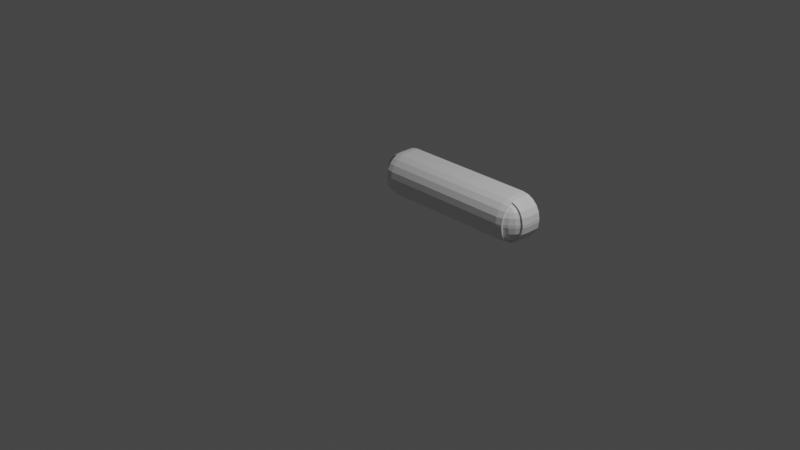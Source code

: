 # Source: light_sensor.blend  (saved by Blender 3.0.42; exported with 4.5.12 LTS)
import bpy
from mathutils import Matrix  # noqa: F401  (used for matrix-valued properties, if any)

bpy.ops.wm.read_factory_settings(use_empty=True)
scene = bpy.context.scene
scene.name = 'Scene'

# ---- collections
col_collection = bpy.data.collections.new('Collection'); scene.collection.children.link(col_collection)

# ---- materials (node trees are filled in below, after node groups)
mat_material = bpy.data.materials.new('Material')
mat_material.alpha_threshold = 0.0
mat_material.use_transparent_shadow = False
mat_material.line_color = (0.0, 0.0, 0.0, 1.0)

# ---- material node trees
mat_material.use_nodes = True; mat_material.node_tree.nodes.clear()
_N = mat_material.node_tree.nodes; _L = mat_material.node_tree.links
n0 = _N.new('ShaderNodeOutputMaterial'); n0.name = 'Material Output'; n0.location = (300, 300)
n1 = _N.new('ShaderNodeBsdfPrincipled'); n1.name = 'Principled BSDF'; n1.location = (10, 300)
n1.distribution = 'GGX'
n1.subsurface_method = 'RANDOM_WALK_SKIN'
n1.inputs[2].default_value = 0.4
n1.inputs[3].default_value = 1.45
n1.inputs[27].default_value = (0.0, 0.0, 0.0, 1.0)
n1.inputs[28].default_value = 1.0
_L.new(n1.outputs[0], n0.inputs[0])
n0.is_active_output = True

# ---- world
world_world = bpy.data.worlds.new('World'); scene.world = world_world
world_world.use_nodes = True; world_world.node_tree.nodes.clear()
_N = world_world.node_tree.nodes; _L = world_world.node_tree.links
n0 = _N.new('ShaderNodeOutputWorld'); n0.name = 'World Output'; n0.location = (300, 300)
n1 = _N.new('ShaderNodeBackground'); n1.name = 'Background'; n1.location = (10, 300)
n1.inputs[0].default_value = (0.05088, 0.05088, 0.05088, 1.0)
_L.new(n1.outputs[0], n0.inputs[0])
n0.is_active_output = True
world_world.color = (0.05088, 0.05088, 0.05088)
world_world.use_sun_shadow = False
world_world.sun_shadow_jitter_overblur = 0.0

# ---- cameras
cam_camera = bpy.data.cameras.new('Camera')
cam_camera.clip_end = 100.0
cam_camera.ortho_scale = 7.314

# ---- lights
light_light = bpy.data.lights.new('Light', 'POINT')
light_light.transmission_factor = 0.0
light_light.energy = 1000.0
light_light.shadow_soft_size = 0.1
light_light.shadow_maximum_resolution = 0.006
light_light.use_absolute_resolution = True

# ---- meshes
me_cube = bpy.data.meshes.new('Cube')
me_cube.from_pydata([(-0.8734, 0.6951, -0.1375), (-0.9259, 0.7154, -0.08674), (-0.9375, 0.7124, -0.01626), (-0.8837, 0.6731, -0.08656), (-0.8868, 0.6617, -0.01626), (-0.7666, 1.0, -0.25), (-1.0, 1.0, -0.01657), (-0.8387, 1.0, -0.2386), (-0.9038, 1.0, -0.2054), (-0.9554, 1.0, -0.1538), (-0.9886, 1.0, -0.08871), (-0.7666, 0.6, -0.01657), (-1.0, 0.8334, -0.01657), (-0.7666, 0.8334, -0.25), (-0.8387, 0.6114, -0.01657), (-0.7666, 0.6114, -0.08872), (-0.841, 0.6249, -0.09063), (-0.7666, 0.6445, -0.1538), (-0.8384, 0.6564, -0.1507), (-0.9886, 0.8334, -0.08872), (-0.9554, 0.8334, -0.1538), (-0.9886, 0.7612, -0.01657), (-0.975, 0.7593, -0.09105), (-0.9438, 0.7618, -0.1506), (-0.7666, 0.7612, -0.2386), (-0.7666, 0.6962, -0.2054), (-0.8387, 0.8334, -0.2386), (-0.8406, 0.7589, -0.225), (-0.8382, 0.6994, -0.1938), (-0.9038, 0.8334, -0.2054), (-0.9007, 0.7616, -0.1936), (1.0, 1.0, -0.01657), (0.7666, 1.0, -0.25), (0.9886, 1.0, -0.08871), (0.9554, 1.0, -0.1538), (0.9038, 1.0, -0.2054), (0.8387, 1.0, -0.2386), (0.7666, 0.8334, -0.25), (1.0, 0.8334, -0.01657), (0.7666, 0.6, -0.01657), (0.8387, 0.8334, -0.2386), (0.9038, 0.8334, -0.2054), (0.7666, 0.7612, -0.2386), (0.841, 0.7593, -0.225), (0.9006, 0.7618, -0.1938), (0.7666, 0.6962, -0.2054), (0.8384, 0.6993, -0.1936), (0.9886, 0.7612, -0.01657), (0.9886, 0.8334, -0.08872), (0.975, 0.7589, -0.09063), (0.9554, 0.8334, -0.1538), (0.9436, 0.7616, -0.1507), (0.7666, 0.6114, -0.08872), (0.7666, 0.6445, -0.1538), (0.8387, 0.6114, -0.01657), (0.8406, 0.6249, -0.09105), (0.8382, 0.6562, -0.1506), (-1.0, 1.0, 0.01657), (-0.7666, 1.0, 0.25), (-0.9886, 1.0, 0.08871), (-0.9554, 1.0, 0.1538), (-0.9038, 1.0, 0.2054), (-0.8387, 1.0, 0.2386), (-0.7666, 0.8334, 0.25), (-1.0, 0.8334, 0.01657), (-0.7666, 0.6, 0.01657), (-0.8387, 0.8334, 0.2386), (-0.9038, 0.8334, 0.2054), (-0.7666, 0.7612, 0.2386), (-0.841, 0.7593, 0.225), (-0.9006, 0.7618, 0.1938), (-0.7666, 0.6962, 0.2054), (-0.8384, 0.6993, 0.1936), (-0.9886, 0.7612, 0.01657), (-0.9886, 0.8334, 0.08872), (-0.975, 0.7589, 0.09063), (-0.9554, 0.8334, 0.1538), (-0.9436, 0.7616, 0.1507), (-0.7666, 0.6114, 0.08872), (-0.7666, 0.6445, 0.1538), (-0.8387, 0.6114, 0.01657), (-0.8406, 0.6249, 0.09105), (-0.8382, 0.6562, 0.1506), (0.7666, 1.0, 0.25), (1.0, 1.0, 0.01657), (0.8387, 1.0, 0.2386), (0.9038, 1.0, 0.2054), (0.9554, 1.0, 0.1538), (0.9886, 1.0, 0.08871), (0.7666, 0.6, 0.01657), (1.0, 0.8334, 0.01657), (0.7666, 0.8334, 0.25), (0.8387, 0.6114, 0.01657), (0.7666, 0.6114, 0.08872), (0.841, 0.6249, 0.09063), (0.7666, 0.6445, 0.1538), (0.8384, 0.6564, 0.1507), (0.9886, 0.8334, 0.08872), (0.9554, 0.8334, 0.1538), (0.9886, 0.7612, 0.01657), (0.975, 0.7593, 0.09105), (0.9438, 0.7618, 0.1506), (0.7666, 0.7612, 0.2386), (0.7666, 0.6962, 0.2054), (0.8387, 0.8334, 0.2386), (0.8406, 0.7589, 0.225), (0.8382, 0.6994, 0.1938), (0.9038, 0.8334, 0.2054), (0.9007, 0.7616, 0.1936), (-0.9041, 0.7258, -0.1375), (-0.8734, 0.7258, -0.1682), (0.8734, 0.7258, -0.1682), (0.9041, 0.7258, -0.1375), (0.9375, 0.7124, -0.01626), (0.926, 0.7155, -0.08656), (0.8868, 0.6617, -0.01626), (0.8838, 0.6733, -0.08674), (0.8734, 0.6951, -0.1375), (-0.8734, 0.7258, 0.1682), (-0.9041, 0.7258, 0.1375), (-0.9375, 0.7124, 0.01626), (-0.926, 0.7155, 0.08656), (-0.8868, 0.6617, 0.01626), (-0.8838, 0.6733, 0.08674), (-0.8734, 0.6951, 0.1375), (0.8868, 0.6617, 0.01626), (0.8837, 0.6731, 0.08656), (0.9375, 0.7124, 0.01626), (0.9259, 0.7154, 0.08674), (0.8734, 0.6951, 0.1375), (0.9041, 0.7258, 0.1375), (0.8734, 0.7258, 0.1682), (-0.8309, 0.6769, -0.1462), (-0.8292, 0.6662, -0.1491), (-0.8334, 0.6467, -0.0886), (-0.8318, 0.6352, -0.08964), (-0.8295, 0.6219, -0.01639), (-0.8312, 0.6334, -0.01626), (-0.9643, 0.7681, -0.09005), (-0.9525, 0.7662, -0.08898), (-0.9658, 0.768, -0.01626), (-0.9777, 0.7701, -0.01639), (-0.9334, 0.7705, -0.1489), (-0.9225, 0.7684, -0.1461), (-0.8909, 0.7702, -0.1915), (-0.8821, 0.7683, -0.1864), (-0.8291, 0.7087, -0.1917), (-0.8308, 0.7172, -0.1866), (-0.8327, 0.7661, -0.2122), (-0.8315, 0.7676, -0.2226), (0.8908, 0.7704, -0.1917), (0.882, 0.7684, -0.1866), (0.8331, 0.7665, -0.2122), (0.832, 0.768, -0.2226), (0.9333, 0.7703, -0.1491), (0.9223, 0.7683, -0.1462), (0.8309, 0.7171, -0.1864), (0.8293, 0.7086, -0.1915), (0.9777, 0.7701, -0.01639), (0.9658, 0.768, -0.01626), (0.9524, 0.7658, -0.0886), (0.9643, 0.7677, -0.08964), (0.8314, 0.6352, -0.09005), (0.833, 0.6467, -0.08898), (0.8312, 0.6334, -0.01626), (0.8295, 0.6219, -0.01639), (0.8291, 0.6661, -0.1489), (0.8307, 0.6767, -0.1461), (-0.8908, 0.7704, 0.1917), (-0.882, 0.7684, 0.1866), (-0.8331, 0.7665, 0.2122), (-0.832, 0.768, 0.2226), (-0.9333, 0.7703, 0.1491), (-0.9223, 0.7683, 0.1462), (-0.8309, 0.7171, 0.1864), (-0.8293, 0.7086, 0.1915), (-0.9777, 0.7701, 0.01639), (-0.9658, 0.768, 0.01626), (-0.9524, 0.7658, 0.0886), (-0.9643, 0.7677, 0.08964), (-0.8314, 0.6352, 0.09005), (-0.833, 0.6467, 0.08898), (-0.8312, 0.6334, 0.01626), (-0.8295, 0.6219, 0.01639), (-0.8291, 0.6661, 0.1489), (-0.8307, 0.6767, 0.1461), (0.8295, 0.6219, 0.01639), (0.8312, 0.6334, 0.01626), (0.8334, 0.6467, 0.0886), (0.8318, 0.6352, 0.08964), (0.8309, 0.6769, 0.1462), (0.8292, 0.6662, 0.1491), (0.9643, 0.7681, 0.09005), (0.9525, 0.7662, 0.08898), (0.9658, 0.768, 0.01626), (0.9777, 0.7701, 0.01639), (0.9334, 0.7705, 0.1489), (0.9225, 0.7684, 0.1461), (0.8909, 0.7702, 0.1915), (0.8821, 0.7683, 0.1864), (0.8291, 0.7087, 0.1917), (0.8308, 0.7172, 0.1866), (0.8327, 0.7661, 0.2122), (0.8315, 0.7676, 0.2226)], [], [(65, 11, 39, 89), (91, 83, 58, 63), (137, 182, 122, 4), (38, 31, 84, 90), (5, 7, 8, 9, 10, 6, 57, 59, 60, 61, 62, 58, 83, 85, 86, 87, 88, 84, 31, 33, 34, 35, 36, 32), (13, 5, 32, 37), (11, 14, 16, 15), (15, 16, 18, 17), (12, 19, 22, 21), (19, 20, 23, 22), (20, 29, 30, 23), (13, 24, 27, 26), (24, 25, 28, 27), (25, 17, 18, 28), (26, 27, 30, 29), (37, 40, 43, 42), (40, 41, 44, 43), (41, 50, 51, 44), (42, 43, 46, 45), (151, 155, 112, 111), (178, 121, 119, 173), (38, 47, 49, 48), (101, 108, 198, 196), (159, 113, 114, 160), (48, 49, 51, 50), (73, 21, 141, 176), (185, 174, 118, 124), (39, 52, 55, 54), (52, 53, 56, 55), (53, 45, 46, 56), (187, 164, 115, 125), (193, 197, 130, 128), (94, 92, 186, 189), (77, 75, 179, 172), (63, 66, 69, 68), (66, 67, 70, 69), (67, 76, 77, 70), (68, 69, 72, 71), (139, 143, 109, 1), (160, 114, 112, 155), (64, 73, 75, 74), (72, 69, 171, 175), (167, 156, 111, 117), (74, 75, 77, 76), (181, 185, 124, 123), (187, 125, 126, 188), (65, 78, 81, 80), (78, 79, 82, 81), (79, 71, 72, 82), (202, 201, 131, 199), (92, 54, 165, 186), (51, 49, 161, 154), (2, 120, 177, 140), (89, 92, 94, 93), (169, 173, 119, 118), (137, 4, 3, 134), (93, 94, 96, 95), (177, 120, 121, 178), (148, 147, 110, 145), (90, 97, 100, 99), (97, 98, 101, 100), (98, 107, 108, 101), (201, 190, 129, 131), (43, 44, 150, 153), (197, 199, 131, 130), (91, 102, 105, 104), (102, 103, 106, 105), (103, 95, 96, 106), (104, 105, 108, 107), (16, 14, 136, 135), (163, 167, 117, 116), (21, 22, 138, 141), (65, 89, 93, 78), (78, 93, 95, 79), (79, 95, 103, 71), (71, 103, 102, 68), (68, 102, 91, 63), (11, 65, 80, 14), (143, 145, 110, 109), (49, 47, 158, 161), (21, 73, 64, 12), (5, 13, 26, 7), (7, 26, 29, 8), (8, 29, 20, 9), (9, 20, 19, 10), (10, 19, 12, 6), (90, 84, 88, 97), (97, 88, 87, 98), (98, 87, 86, 107), (107, 86, 85, 104), (104, 85, 83, 91), (31, 38, 48, 33), (33, 48, 50, 34), (34, 50, 41, 35), (35, 41, 40, 36), (36, 40, 37, 32), (57, 64, 74, 59), (59, 74, 76, 60), (60, 76, 67, 61), (61, 67, 66, 62), (62, 66, 63, 58), (89, 39, 54, 92), (188, 126, 129, 190), (44, 51, 154, 150), (28, 18, 133, 146), (99, 47, 38, 90), (39, 11, 15, 52), (52, 15, 17, 53), (53, 17, 25, 45), (45, 25, 24, 42), (42, 24, 13, 37), (64, 57, 6, 12), (4, 2, 1, 3), (18, 16, 135, 133), (3, 1, 109, 0), (22, 23, 142, 138), (140, 139, 1, 2), (30, 27, 149, 144), (27, 28, 146, 149), (134, 3, 0, 132), (0, 109, 110), (46, 43, 153, 157), (152, 151, 111, 156), (127, 113, 159, 194), (113, 115, 116, 114), (56, 46, 157, 166), (114, 116, 117, 112), (55, 56, 166, 162), (164, 163, 116, 115), (47, 99, 195, 158), (111, 112, 117), (70, 77, 172, 168), (170, 169, 118, 174), (80, 81, 180, 183), (120, 122, 123, 121), (82, 72, 175, 184), (121, 123, 124, 119), (81, 82, 184, 180), (182, 181, 123, 122), (75, 73, 176, 179), (118, 119, 124), (96, 94, 189, 191), (125, 127, 128, 126), (106, 96, 191, 200), (126, 128, 130, 129), (100, 101, 196, 192), (194, 193, 128, 127), (108, 105, 203, 198), (105, 106, 200, 203), (99, 100, 192, 195), (129, 130, 131), (14, 80, 183, 136), (4, 122, 120, 2), (23, 30, 144, 142), (69, 70, 168, 171), (125, 115, 113, 127), (54, 55, 162, 165), (137, 134, 135, 136), (134, 132, 133, 135), (139, 140, 141, 138), (143, 139, 138, 142), (145, 143, 142, 144), (147, 148, 149, 146), (132, 147, 146, 133), (148, 145, 144, 149), (151, 152, 153, 150), (155, 151, 150, 154), (152, 156, 157, 153), (159, 160, 161, 158), (160, 155, 154, 161), (163, 164, 165, 162), (167, 163, 162, 166), (156, 167, 166, 157), (169, 170, 171, 168), (173, 169, 168, 172), (170, 174, 175, 171), (177, 178, 179, 176), (178, 173, 172, 179), (181, 182, 183, 180), (185, 181, 180, 184), (174, 185, 184, 175), (187, 188, 189, 186), (188, 190, 191, 189), (193, 194, 195, 192), (197, 193, 192, 196), (199, 197, 196, 198), (201, 202, 203, 200), (190, 201, 200, 191), (202, 199, 198, 203), (182, 137, 136, 183), (176, 141, 140, 177), (164, 187, 186, 165), (158, 195, 194, 159), (147, 132, 0, 110)])
_uv = me_cube.uv_layers.new(name='UVMap')
_uv.uv.foreach_set('vector', [0.2417, 0.5292, 0.2583, 0.5292, 0.2583, 0.7208, 0.2417, 0.7208, 0.5209, 0.02918, 0.625, 0.02918, 0.625, 0.2208, 0.5209, 0.2208, 0.2583, 0.5191, 0.2417, 0.5191, 0.2417, 0.512, 0.2583, 0.512, 0.5209, 0.8667, 0.625, 0.8667, 0.625, 0.8833, 0.5209, 0.8833, 0.625, 0.5292, 0.6307, 0.5202, 0.6473, 0.512, 0.6731, 0.5056, 0.7056, 0.5014, 0.7417, 0.5, 0.7583, 0.5, 0.7944, 0.5014, 0.8269, 0.5056, 0.8527, 0.512, 0.8693, 0.5202, 0.875, 0.5292, 0.875, 0.7208, 0.8693, 0.7298, 0.8527, 0.738, 0.8269, 0.7444, 0.7944, 0.7486, 0.7583, 0.75, 0.7417, 0.75, 0.7056, 0.7486, 0.6731, 0.7444, 0.6473, 0.738, 0.6307, 0.7298, 0.625, 0.7208, 0.5209, 0.5292, 0.625, 0.5292, 0.625, 0.7208, 0.5209, 0.7208, 0.2583, 0.5292, 0.2583, 0.5202, 0.2953, 0.5199, 0.2944, 0.5292, 0.2944, 0.5292, 0.2953, 0.5199, 0.3254, 0.5202, 0.3269, 0.5292, 0.5209, 0.3833, 0.5209, 0.4194, 0.4746, 0.4205, 0.4758, 0.3833, 0.5209, 0.4194, 0.5209, 0.4519, 0.4761, 0.4503, 0.4746, 0.4205, 0.5209, 0.4519, 0.5209, 0.5, 0.476, 0.5, 0.4761, 0.4503, 0.5209, 0.5292, 0.4758, 0.5292, 0.4743, 0.5199, 0.5209, 0.5202, 0.4758, 0.5292, 0.4352, 0.5292, 0.4371, 0.5202, 0.4743, 0.5199, 0.4352, 0.5292, 0.375, 0.5292, 0.375, 0.5202, 0.4371, 0.5202, 0.5209, 0.5202, 0.4743, 0.5199, 0.476, 0.5124, 0.5209, 0.512, 0.5209, 0.7208, 0.5209, 0.7298, 0.4746, 0.7301, 0.4758, 0.7208, 0.5209, 0.7298, 0.5209, 0.738, 0.4761, 0.7376, 0.4746, 0.7301, 0.5209, 0.738, 0.5209, 0.75, 0.476, 0.75, 0.4761, 0.7376, 0.4758, 0.7208, 0.4746, 0.7301, 0.4371, 0.7298, 0.4352, 0.7208, 0.4708, 0.7374, 0.4707, 0.75, 0.4437, 0.75, 0.4437, 0.7363, 0.4691, 0.3299, 0.4371, 0.3309, 0.4437, 0.305, 0.4707, 0.3005, 0.5209, 0.8667, 0.4758, 0.8667, 0.4743, 0.8297, 0.5209, 0.8306, 0.4761, 0.007031, 0.476, 0.0, 0.476, 0.0, 0.4761, 0.007031, 0.4705, 0.8667, 0.4352, 0.8667, 0.4371, 0.8309, 0.4691, 0.8299, 0.5209, 0.8306, 0.4743, 0.8297, 0.476, 0.7996, 0.5209, 0.7981, 0.4758, 0.3667, 0.4758, 0.3833, 0.4758, 0.3833, 0.4758, 0.3667, 0.1756, 0.5192, 0.125, 0.5191, 0.125, 0.5137, 0.18, 0.5137, 0.2583, 0.7208, 0.2944, 0.7208, 0.2955, 0.7301, 0.2583, 0.7298, 0.2944, 0.7208, 0.3269, 0.7208, 0.3253, 0.7298, 0.2955, 0.7301, 0.3269, 0.7208, 0.375, 0.7208, 0.375, 0.7298, 0.3253, 0.7298, 0.2417, 0.7309, 0.2583, 0.7309, 0.2583, 0.738, 0.2417, 0.738, 0.4694, 0.9203, 0.4709, 0.9494, 0.4437, 0.945, 0.4371, 0.9192, 0.2047, 0.7301, 0.2417, 0.7298, 0.2417, 0.7298, 0.2047, 0.7301, 0.476, 0.2996, 0.4743, 0.3297, 0.4743, 0.3297, 0.476, 0.2996, 0.5209, 0.2208, 0.5209, 0.2298, 0.4746, 0.2301, 0.4758, 0.2208, 0.5209, 0.2298, 0.5209, 0.238, 0.4761, 0.2376, 0.4746, 0.2301, 0.5209, 0.238, 0.5209, 0.25, 0.476, 0.25, 0.4761, 0.2376, 0.4758, 0.2208, 0.4746, 0.2301, 0.4371, 0.2298, 0.4352, 0.2208, 0.4694, 0.4203, 0.4709, 0.4494, 0.4437, 0.445, 0.4371, 0.4192, 0.4691, 0.8299, 0.4371, 0.8309, 0.4437, 0.805, 0.4707, 0.8005, 0.5209, 0.3667, 0.4758, 0.3667, 0.4743, 0.3297, 0.5209, 0.3306, 0.4371, 0.2298, 0.4746, 0.2301, 0.4746, 0.2301, 0.4371, 0.2298, 0.3244, 0.7308, 0.375, 0.7309, 0.375, 0.7363, 0.32, 0.7363, 0.5209, 0.3306, 0.4743, 0.3297, 0.476, 0.2996, 0.5209, 0.2981, 0.2047, 0.5189, 0.1756, 0.5192, 0.18, 0.5137, 0.2058, 0.5124, 0.2417, 0.7309, 0.2417, 0.738, 0.2059, 0.7376, 0.2049, 0.7312, 0.2417, 0.5292, 0.2056, 0.5292, 0.2045, 0.5199, 0.2417, 0.5202, 0.2056, 0.5292, 0.1731, 0.5292, 0.1747, 0.5202, 0.2045, 0.5199, 0.1731, 0.5292, 0.125, 0.5292, 0.125, 0.5202, 0.1747, 0.5202, 0.4694, 0.01892, 0.4382, 0.01917, 0.4437, 0.01374, 0.4707, 0.01263, 0.2417, 0.7298, 0.2583, 0.7298, 0.2583, 0.7298, 0.2417, 0.7298, 0.476, 0.7996, 0.4743, 0.8297, 0.4743, 0.8297, 0.476, 0.7996, 0.4352, 0.3833, 0.4352, 0.3667, 0.4705, 0.3667, 0.4705, 0.3833, 0.2417, 0.7208, 0.2417, 0.7298, 0.2047, 0.7301, 0.2056, 0.7208, 0.4708, 0.2374, 0.4707, 0.25, 0.4437, 0.25, 0.4437, 0.2363, 0.2583, 0.5191, 0.2583, 0.512, 0.2941, 0.5124, 0.2951, 0.5188, 0.2056, 0.7208, 0.2047, 0.7301, 0.1746, 0.7298, 0.1731, 0.7208, 0.4705, 0.3667, 0.4352, 0.3667, 0.4371, 0.3309, 0.4691, 0.3299, 0.4694, 0.5189, 0.4382, 0.5192, 0.4437, 0.5137, 0.4707, 0.5126, 0.5209, 0.8833, 0.5209, 0.9194, 0.4746, 0.9205, 0.4758, 0.8833, 0.5209, 0.9194, 0.5209, 0.9519, 0.4761, 0.9503, 0.4746, 0.9205, 0.5209, 0.00557, 0.5209, 0.0, 0.476, 0.0, 0.4761, 0.007031, 0.1549, 0.7308, 0.125, 0.7309, 0.125, 0.7363, 0.1643, 0.7363, 0.4746, 0.7301, 0.4761, 0.7376, 0.4761, 0.7376, 0.4746, 0.7301, 0.4709, 0.007483, 0.4707, 0.0, 0.4437, 0.0, 0.4437, 0.009822, 0.5209, 0.02918, 0.4758, 0.02918, 0.4743, 0.01992, 0.5209, 0.02016, 0.4758, 0.02918, 0.4352, 0.02918, 0.4371, 0.02022, 0.4743, 0.01992, 0.1473, 0.7208, 0.125, 0.7208, 0.125, 0.7298, 0.1531, 0.7298, 0.5209, 0.02016, 0.4743, 0.01992, 0.476, 0.01241, 0.5209, 0.01203, 0.2953, 0.5199, 0.2583, 0.5202, 0.2583, 0.5202, 0.2953, 0.5199, 0.2953, 0.7311, 0.3244, 0.7308, 0.32, 0.7363, 0.2942, 0.7376, 0.4758, 0.3833, 0.4746, 0.4205, 0.4746, 0.4205, 0.4758, 0.3833, 0.2417, 0.5292, 0.2417, 0.7208, 0.2056, 0.7208, 0.2056, 0.5292, 0.2056, 0.5292, 0.2056, 0.7208, 0.1731, 0.7208, 0.1731, 0.5292, 0.1731, 0.5292, 0.1731, 0.7208, 0.125, 0.7208, 0.125, 0.5292, 0.4352, 0.2208, 0.4352, 0.02918, 0.4758, 0.02918, 0.4758, 0.2208, 0.4758, 0.2208, 0.4758, 0.02918, 0.5209, 0.02918, 0.5209, 0.2208, 0.2583, 0.5292, 0.2417, 0.5292, 0.2417, 0.5202, 0.2583, 0.5202, 0.4709, 0.4494, 0.4707, 0.5, 0.4437, 0.5, 0.4437, 0.445, 0.4743, 0.8297, 0.4758, 0.8667, 0.4758, 0.8667, 0.4743, 0.8297, 0.4758, 0.3833, 0.4758, 0.3667, 0.5209, 0.3667, 0.5209, 0.3833, 0.625, 0.5292, 0.5209, 0.5292, 0.5209, 0.5202, 0.625, 0.5202, 0.625, 0.5202, 0.5209, 0.5202, 0.5209, 0.512, 0.625, 0.512, 0.625, 0.512, 0.5209, 0.512, 0.5209, 0.4519, 0.625, 0.4519, 0.625, 0.4519, 0.5209, 0.4519, 0.5209, 0.4194, 0.625, 0.4194, 0.625, 0.4194, 0.5209, 0.4194, 0.5209, 0.3833, 0.625, 0.3833, 0.5209, 0.8833, 0.625, 0.8833, 0.625, 0.9194, 0.5209, 0.9194, 0.5209, 0.9194, 0.625, 0.9194, 0.625, 0.9519, 0.5209, 0.9519, 0.5209, 0.0, 0.625, 0.0, 0.625, 0.01203, 0.5209, 0.01203, 0.5209, 0.01203, 0.625, 0.01203, 0.625, 0.02016, 0.5209, 0.02016, 0.5209, 0.02016, 0.625, 0.02016, 0.625, 0.02918, 0.5209, 0.02918, 0.625, 0.8667, 0.5209, 0.8667, 0.5209, 0.8306, 0.625, 0.8306, 0.625, 0.8306, 0.5209, 0.8306, 0.5209, 0.7981, 0.625, 0.7981, 0.625, 0.7981, 0.5209, 0.7981, 0.5209, 0.738, 0.625, 0.738, 0.625, 0.738, 0.5209, 0.738, 0.5209, 0.7298, 0.625, 0.7298, 0.625, 0.7298, 0.5209, 0.7298, 0.5209, 0.7208, 0.625, 0.7208, 0.625, 0.3667, 0.5209, 0.3667, 0.5209, 0.3306, 0.625, 0.3306, 0.625, 0.3306, 0.5209, 0.3306, 0.5209, 0.2981, 0.625, 0.2981, 0.625, 0.2981, 0.5209, 0.2981, 0.5209, 0.238, 0.625, 0.238, 0.625, 0.238, 0.5209, 0.238, 0.5209, 0.2298, 0.625, 0.2298, 0.625, 0.2298, 0.5209, 0.2298, 0.5209, 0.2208, 0.625, 0.2208, 0.2417, 0.7208, 0.2583, 0.7208, 0.2583, 0.7298, 0.2417, 0.7298, 0.2049, 0.7312, 0.2059, 0.7376, 0.18, 0.7363, 0.1755, 0.7309, 0.4761, 0.7376, 0.476, 0.75, 0.476, 0.75, 0.4761, 0.7376, 0.4371, 0.5202, 0.375, 0.5202, 0.375, 0.5202, 0.4371, 0.5202, 0.4758, 0.8833, 0.4758, 0.8667, 0.5209, 0.8667, 0.5209, 0.8833, 0.2583, 0.7208, 0.2583, 0.5292, 0.2944, 0.5292, 0.2944, 0.7208, 0.2944, 0.7208, 0.2944, 0.5292, 0.3269, 0.5292, 0.3269, 0.7208, 0.3269, 0.7208, 0.3269, 0.5292, 0.4352, 0.5292, 0.4352, 0.7208, 0.4352, 0.7208, 0.4352, 0.5292, 0.4758, 0.5292, 0.4758, 0.7208, 0.4758, 0.7208, 0.4758, 0.5292, 0.5209, 0.5292, 0.5209, 0.7208, 0.5209, 0.3667, 0.625, 0.3667, 0.625, 0.3833, 0.5209, 0.3833, 0.2583, 0.512, 0.2583, 0.5, 0.2942, 0.5, 0.2941, 0.5124, 0.3254, 0.5202, 0.2953, 0.5199, 0.2953, 0.5199, 0.3254, 0.5202, 0.2941, 0.5124, 0.2942, 0.5, 0.32, 0.5, 0.32, 0.5137, 0.4746, 0.4205, 0.4761, 0.4503, 0.4761, 0.4503, 0.4746, 0.4205, 0.4705, 0.3833, 0.4694, 0.4203, 0.4371, 0.4192, 0.4352, 0.3833, 0.476, 0.5124, 0.4743, 0.5199, 0.4743, 0.5199, 0.476, 0.5124, 0.4743, 0.5199, 0.4371, 0.5202, 0.4371, 0.5202, 0.4743, 0.5199, 0.2951, 0.5188, 0.2941, 0.5124, 0.32, 0.5137, 0.3245, 0.5191, 0.4241, 0.445, 0.4437, 0.5, 0.4437, 0.5, 0.4371, 0.7298, 0.4746, 0.7301, 0.4746, 0.7301, 0.4371, 0.7298, 0.4696, 0.7311, 0.4708, 0.7374, 0.4437, 0.7363, 0.4381, 0.7309, 0.4352, 0.8833, 0.4352, 0.8667, 0.4705, 0.8667, 0.4705, 0.8833, 0.2583, 0.7444, 0.2583, 0.75, 0.2942, 0.75, 0.2941, 0.743, 0.3253, 0.7298, 0.375, 0.7298, 0.375, 0.7298, 0.3253, 0.7298, 0.2941, 0.743, 0.2942, 0.75, 0.32, 0.75, 0.32, 0.7402, 0.2955, 0.7301, 0.3253, 0.7298, 0.3253, 0.7298, 0.2955, 0.7301, 0.2583, 0.7309, 0.2953, 0.7311, 0.2942, 0.7376, 0.2583, 0.738, 0.4758, 0.8667, 0.4758, 0.8833, 0.4758, 0.8833, 0.4758, 0.8667, 0.4437, 0.7893, 0.375, 0.805, 0.375, 0.805, 0.4761, 0.2376, 0.476, 0.25, 0.476, 0.25, 0.4761, 0.2376, 0.4696, 0.2311, 0.4708, 0.2374, 0.4437, 0.2363, 0.4381, 0.2309, 0.2417, 0.5202, 0.2045, 0.5199, 0.2045, 0.5199, 0.2417, 0.5202, 0.2417, 0.5056, 0.2417, 0.5, 0.2058, 0.5, 0.2059, 0.507, 0.1747, 0.5202, 0.125, 0.5202, 0.125, 0.5202, 0.1747, 0.5202, 0.2059, 0.507, 0.2058, 0.5, 0.18, 0.5, 0.18, 0.5098, 0.2045, 0.5199, 0.1747, 0.5202, 0.1747, 0.5202, 0.2045, 0.5199, 0.2417, 0.5191, 0.2047, 0.5189, 0.2058, 0.5124, 0.2417, 0.512, 0.4743, 0.3297, 0.4758, 0.3667, 0.4758, 0.3667, 0.4743, 0.3297, 0.4437, 0.2363, 0.4437, 0.25, 0.375, 0.2363, 0.1746, 0.7298, 0.2047, 0.7301, 0.2047, 0.7301, 0.1746, 0.7298, 0.2417, 0.738, 0.2417, 0.75, 0.2058, 0.75, 0.2059, 0.7376, 0.1531, 0.7298, 0.125, 0.7298, 0.125, 0.7298, 0.1531, 0.7298, 0.2059, 0.7376, 0.2058, 0.75, 0.18, 0.75, 0.18, 0.7363, 0.4746, 0.9205, 0.4761, 0.9503, 0.4761, 0.9503, 0.4746, 0.9205, 0.4705, 0.8833, 0.4694, 0.9203, 0.4371, 0.9192, 0.4352, 0.8833, 0.476, 0.01241, 0.4743, 0.01992, 0.4743, 0.01992, 0.476, 0.01241, 0.4743, 0.01992, 0.4371, 0.02022, 0.4371, 0.02022, 0.4743, 0.01992, 0.4758, 0.8833, 0.4746, 0.9205, 0.4746, 0.9205, 0.4758, 0.8833, 0.4241, 0.01374, 0.4437, 0.0, 0.375, 0.01374, 0.2583, 0.5202, 0.2417, 0.5202, 0.2417, 0.5202, 0.2583, 0.5202, 0.2583, 0.512, 0.2417, 0.512, 0.2417, 0.5, 0.2583, 0.5, 0.4761, 0.4503, 0.476, 0.5, 0.476, 0.5, 0.4761, 0.4503, 0.4746, 0.2301, 0.4761, 0.2376, 0.4761, 0.2376, 0.4746, 0.2301, 0.2417, 0.738, 0.2583, 0.738, 0.2583, 0.75, 0.2417, 0.75, 0.2583, 0.7298, 0.2955, 0.7301, 0.2955, 0.7301, 0.2583, 0.7298, 0.2583, 0.5191, 0.2951, 0.5188, 0.2953, 0.5199, 0.2583, 0.5202, 0.2951, 0.5188, 0.3245, 0.5191, 0.3254, 0.5202, 0.2953, 0.5199, 0.4694, 0.4203, 0.4705, 0.3833, 0.4758, 0.3833, 0.4746, 0.4205, 0.4709, 0.4494, 0.4694, 0.4203, 0.4746, 0.4205, 0.4761, 0.4503, 0.4707, 0.5, 0.4709, 0.4494, 0.4761, 0.4503, 0.476, 0.5, 0.4382, 0.5192, 0.4694, 0.5189, 0.4743, 0.5199, 0.4371, 0.5202, 0.375, 0.5191, 0.4382, 0.5192, 0.4371, 0.5202, 0.375, 0.5202, 0.4694, 0.5189, 0.4707, 0.5126, 0.476, 0.5124, 0.4743, 0.5199, 0.4708, 0.7374, 0.4696, 0.7311, 0.4746, 0.7301, 0.4761, 0.7376, 0.4707, 0.75, 0.4708, 0.7374, 0.4761, 0.7376, 0.476, 0.75, 0.4696, 0.7311, 0.4381, 0.7309, 0.4371, 0.7298, 0.4746, 0.7301, 0.4705, 0.8667, 0.4691, 0.8299, 0.4743, 0.8297, 0.4758, 0.8667, 0.4691, 0.8299, 0.4707, 0.8005, 0.476, 0.7996, 0.4743, 0.8297, 0.2953, 0.7311, 0.2583, 0.7309, 0.2583, 0.7298, 0.2955, 0.7301, 0.3244, 0.7308, 0.2953, 0.7311, 0.2955, 0.7301, 0.3253, 0.7298, 0.375, 0.7309, 0.3244, 0.7308, 0.3253, 0.7298, 0.375, 0.7298, 0.4708, 0.2374, 0.4696, 0.2311, 0.4746, 0.2301, 0.4761, 0.2376, 0.4707, 0.25, 0.4708, 0.2374, 0.4761, 0.2376, 0.476, 0.25, 0.4696, 0.2311, 0.4381, 0.2309, 0.4371, 0.2298, 0.4746, 0.2301, 0.4705, 0.3667, 0.4691, 0.3299, 0.4743, 0.3297, 0.4758, 0.3667, 0.4691, 0.3299, 0.4707, 0.3005, 0.476, 0.2996, 0.4743, 0.3297, 0.2047, 0.5189, 0.2417, 0.5191, 0.2417, 0.5202, 0.2045, 0.5199, 0.1756, 0.5192, 0.2047, 0.5189, 0.2045, 0.5199, 0.1747, 0.5202, 0.125, 0.5191, 0.1756, 0.5192, 0.1747, 0.5202, 0.125, 0.5202, 0.2417, 0.7309, 0.2049, 0.7312, 0.2047, 0.7301, 0.2417, 0.7298, 0.2049, 0.7312, 0.1755, 0.7309, 0.1746, 0.7298, 0.2047, 0.7301, 0.4694, 0.9203, 0.4705, 0.8833, 0.4758, 0.8833, 0.4746, 0.9205, 0.4709, 0.9494, 0.4694, 0.9203, 0.4746, 0.9205, 0.4761, 0.9503, 0.4707, 0.0, 0.4709, 0.007483, 0.4761, 0.007031, 0.476, 0.0, 0.4382, 0.01917, 0.4694, 0.01892, 0.4743, 0.01992, 0.4371, 0.02022, 0.125, 0.7309, 0.1549, 0.7308, 0.1531, 0.7298, 0.125, 0.7298, 0.4694, 0.01892, 0.4707, 0.01263, 0.476, 0.01241, 0.4743, 0.01992, 0.2417, 0.5191, 0.2583, 0.5191, 0.2583, 0.5202, 0.2417, 0.5202, 0.4758, 0.3667, 0.4758, 0.3833, 0.4705, 0.3833, 0.4705, 0.3667, 0.2583, 0.7309, 0.2417, 0.7309, 0.2417, 0.7298, 0.2583, 0.7298, 0.4758, 0.8667, 0.4758, 0.8833, 0.4705, 0.8833, 0.4705, 0.8667, 0.4382, 0.5192, 0.375, 0.5191, 0.375, 0.5137, 0.4437, 0.5137])
me_cube.materials.append(mat_material)
me_cube.use_remesh_preserve_volume = False
me_cube.use_remesh_preserve_attributes = False
me_cube.use_mirror_vertex_groups = False
me_cube.update()

# ---- objects
ob_cube = bpy.data.objects.new('Cube', me_cube)
ob_light = bpy.data.objects.new('Light', light_light)
ob_camera = bpy.data.objects.new('Camera', cam_camera)

# ---- transforms, parenting, visibility, modifiers, constraints
ob_cube.location = (0.0, 0.0, 0.0)
ob_cube.lock_rotations_4d = False
ob_cube.empty_display_type = 'ARROWS'
ob_cube.lineart.crease_threshold = 0.0
ob_light.location = (4.076, 1.005, 5.904)
ob_light.rotation_euler = (0.6503, 0.05522, 1.866)
ob_light.lock_rotations_4d = False
ob_light.empty_display_type = 'ARROWS'
ob_light.color = (0.0, 0.0, 0.0, 0.0)
ob_light.lineart.crease_threshold = 0.0
ob_camera.location = (7.359, -6.926, 4.958)
ob_camera.rotation_euler = (1.109, 0.0, 0.8149)
ob_camera.lock_rotations_4d = False
ob_camera.empty_display_type = 'ARROWS'
ob_camera.color = (0.0, 0.0, 0.0, 0.0)
ob_camera.display_type = 'WIRE'
ob_camera.lineart.crease_threshold = 0.0

# ---- collection membership
col_collection.objects.link(ob_cube)
col_collection.objects.link(ob_light)
col_collection.objects.link(ob_camera)

# ---- scene / render settings (as saved in the file)
scene.camera = ob_camera
scene.frame_start = 1; scene.frame_end = 250; scene.frame_set(1)
scene.render.engine = 'BLENDER_EEVEE_NEXT'
scene.cycles.sampling_pattern = 'TABULATED_SOBOL'
scene.cycles.use_light_tree = False
scene.view_settings.view_transform = 'Filmic'
bpy.context.view_layer.update()
